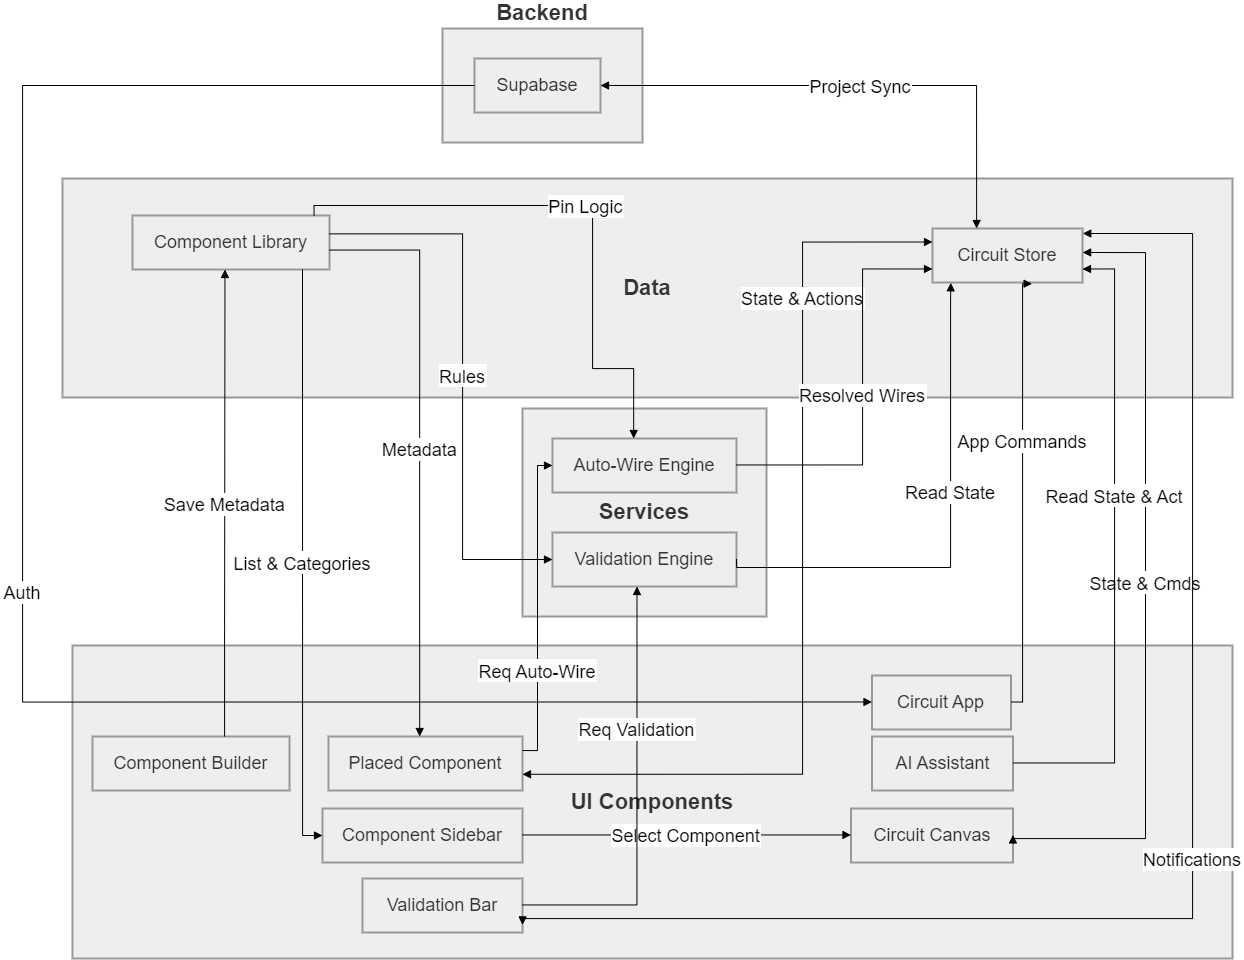

The diagram above was exported from draw.io. Its source (the exported page's mxGraphModel, read from the mxfile embedded in the PNG):
<mxGraphModel dx="2571" dy="1365" grid="1" gridSize="10" guides="1" tooltips="1" connect="1" arrows="1" fold="1" page="1" pageScale="1" pageWidth="850" pageHeight="1100" math="0" shadow="0">
  <root>
    <mxCell id="0" />
    <mxCell id="1" parent="0" />
    <mxCell id="tTVhuLI_nRo6OdKiXi6a-70" parent="1" style="whiteSpace=wrap;strokeWidth=2;fillColor=light-dark(#eeeeee,#1f2020);strokeColor=light-dark(#999999,#cccccc);fontColor=light-dark(#333333,#cccccc);fontFamily=Helvetica;fontSize=22;align=center;labelPosition=center;verticalLabelPosition=top;verticalAlign=bottom;fontStyle=1" value="Backend" vertex="1">
      <mxGeometry height="114" width="200" x="910" y="110" as="geometry" />
    </mxCell>
    <mxCell id="tTVhuLI_nRo6OdKiXi6a-71" parent="1" style="whiteSpace=wrap;strokeWidth=2;fillColor=light-dark(#eeeeee,#1f2020);strokeColor=light-dark(#999999,#cccccc);fontColor=light-dark(#333333,#cccccc);fontFamily=Helvetica;fontSize=22;fontStyle=1" value="Data" vertex="1">
      <mxGeometry height="219" width="1170" x="530" y="260" as="geometry" />
    </mxCell>
    <mxCell id="tTVhuLI_nRo6OdKiXi6a-72" parent="1" style="whiteSpace=wrap;strokeWidth=2;fillColor=light-dark(#eeeeee,#1f2020);strokeColor=light-dark(#999999,#cccccc);fontColor=light-dark(#333333,#cccccc);fontFamily=Helvetica;fontSize=22;fontStyle=1" value="Services" vertex="1">
      <mxGeometry height="208" width="244" x="990" y="490" as="geometry" />
    </mxCell>
    <mxCell id="tTVhuLI_nRo6OdKiXi6a-73" parent="1" style="whiteSpace=wrap;strokeWidth=2;fillColor=light-dark(#eeeeee,#1f2020);strokeColor=light-dark(#999999,#cccccc);fontColor=light-dark(#333333,#cccccc);fontFamily=Helvetica;fontSize=22;fontStyle=1" value="UI Components" vertex="1">
      <mxGeometry height="313" width="1160" x="540" y="727" as="geometry" />
    </mxCell>
    <mxCell id="tTVhuLI_nRo6OdKiXi6a-74" parent="1" style="whiteSpace=wrap;strokeWidth=2;fillColor=light-dark(#eeeeee,#1f2020);strokeColor=light-dark(#999999,#cccccc);fontColor=light-dark(#333333,#cccccc);fontFamily=Helvetica;fontSize=18;" value="Circuit App" vertex="1">
      <mxGeometry height="54" width="139" x="1339.5" y="757" as="geometry" />
    </mxCell>
    <mxCell id="tTVhuLI_nRo6OdKiXi6a-75" parent="1" style="whiteSpace=wrap;strokeWidth=2;fillColor=light-dark(#eeeeee,#1f2020);strokeColor=light-dark(#999999,#cccccc);fontColor=light-dark(#333333,#cccccc);fontFamily=Helvetica;fontSize=18;" value="Component Sidebar" vertex="1">
      <mxGeometry height="54" width="200" x="790" y="890" as="geometry" />
    </mxCell>
    <mxCell id="tTVhuLI_nRo6OdKiXi6a-76" parent="1" style="whiteSpace=wrap;strokeWidth=2;fillColor=light-dark(#eeeeee,#1f2020);strokeColor=light-dark(#999999,#cccccc);fontColor=light-dark(#333333,#cccccc);fontFamily=Helvetica;fontSize=18;" value="Circuit Canvas" vertex="1">
      <mxGeometry height="54" width="162" x="1318.5" y="890" as="geometry" />
    </mxCell>
    <mxCell id="tTVhuLI_nRo6OdKiXi6a-77" parent="1" style="whiteSpace=wrap;strokeWidth=2;fillColor=light-dark(#eeeeee,#1f2020);strokeColor=light-dark(#999999,#cccccc);fontColor=light-dark(#333333,#cccccc);fontFamily=Helvetica;fontSize=18;" value="Placed Component" vertex="1">
      <mxGeometry height="54" width="194" x="796" y="818" as="geometry" />
    </mxCell>
    <mxCell id="tTVhuLI_nRo6OdKiXi6a-78" parent="1" style="whiteSpace=wrap;strokeWidth=2;fillColor=light-dark(#eeeeee,#1f2020);strokeColor=light-dark(#999999,#cccccc);fontColor=light-dark(#333333,#cccccc);fontFamily=Helvetica;fontSize=18;" value="Validation Bar" vertex="1">
      <mxGeometry height="54" width="160" x="830" y="960" as="geometry" />
    </mxCell>
    <mxCell id="tTVhuLI_nRo6OdKiXi6a-79" parent="1" style="whiteSpace=wrap;strokeWidth=2;fillColor=light-dark(#eeeeee,#1f2020);strokeColor=light-dark(#999999,#cccccc);fontColor=light-dark(#333333,#cccccc);fontFamily=Helvetica;fontSize=18;" value="AI Assistant" vertex="1">
      <mxGeometry height="54" width="141" x="1339.5" y="818" as="geometry" />
    </mxCell>
    <mxCell id="tTVhuLI_nRo6OdKiXi6a-80" parent="1" style="whiteSpace=wrap;strokeWidth=2;fillColor=light-dark(#eeeeee,#1f2020);strokeColor=light-dark(#999999,#cccccc);fontColor=light-dark(#333333,#cccccc);fontFamily=Helvetica;fontSize=18;" value="Component Builder" vertex="1">
      <mxGeometry height="54" width="197" x="560" y="818" as="geometry" />
    </mxCell>
    <mxCell id="tTVhuLI_nRo6OdKiXi6a-81" parent="1" style="whiteSpace=wrap;strokeWidth=2;fillColor=light-dark(#eeeeee,#1f2020);strokeColor=light-dark(#999999,#cccccc);fontColor=light-dark(#333333,#cccccc);fontFamily=Helvetica;fontSize=18;" value="Validation Engine" vertex="1">
      <mxGeometry height="54" width="184" x="1020" y="614" as="geometry" />
    </mxCell>
    <mxCell id="tTVhuLI_nRo6OdKiXi6a-82" parent="1" style="whiteSpace=wrap;strokeWidth=2;fillColor=light-dark(#eeeeee,#1f2020);strokeColor=light-dark(#999999,#cccccc);fontColor=light-dark(#333333,#cccccc);fontFamily=Helvetica;fontSize=18;" value="Auto-Wire Engine" vertex="1">
      <mxGeometry height="54" width="184" x="1020" y="520" as="geometry" />
    </mxCell>
    <mxCell id="tTVhuLI_nRo6OdKiXi6a-83" parent="1" style="whiteSpace=wrap;strokeWidth=2;fillColor=light-dark(#eeeeee,#1f2020);strokeColor=light-dark(#999999,#cccccc);fontColor=light-dark(#333333,#cccccc);fontFamily=Helvetica;fontSize=18;" value="Circuit Store" vertex="1">
      <mxGeometry height="54" width="150" x="1400" y="310" as="geometry" />
    </mxCell>
    <mxCell id="tTVhuLI_nRo6OdKiXi6a-84" parent="1" style="whiteSpace=wrap;strokeWidth=2;fillColor=light-dark(#eeeeee,#1f2020);strokeColor=light-dark(#999999,#cccccc);fontColor=light-dark(#333333,#cccccc);fontFamily=Helvetica;fontSize=18;" value="Component Library" vertex="1">
      <mxGeometry height="54" width="197" x="600" y="297" as="geometry" />
    </mxCell>
    <mxCell id="tTVhuLI_nRo6OdKiXi6a-85" parent="1" style="whiteSpace=wrap;strokeWidth=2;fillColor=light-dark(#eeeeee,#1f2020);strokeColor=light-dark(#999999,#cccccc);fontColor=light-dark(#333333,#cccccc);fontFamily=Helvetica;fontSize=18;" value="Supabase" vertex="1">
      <mxGeometry height="54" width="126" x="942" y="140" as="geometry" />
    </mxCell>
    <mxCell id="tTVhuLI_nRo6OdKiXi6a-86" edge="1" parent="1" style="startArrow=none;endArrow=block;entryX=0;entryY=0.5;rounded=0;entryDx=0;entryDy=0;edgeStyle=orthogonalEdgeStyle;fontFamily=Helvetica;fontSize=18;" target="tTVhuLI_nRo6OdKiXi6a-75" value="List &amp; Categories">
      <mxGeometry relative="1" as="geometry">
        <Array as="points">
          <mxPoint x="770" y="351" />
          <mxPoint x="770" y="917" />
        </Array>
        <mxPoint x="770" y="351" as="sourcePoint" />
      </mxGeometry>
    </mxCell>
    <mxCell id="tTVhuLI_nRo6OdKiXi6a-87" edge="1" parent="1" source="tTVhuLI_nRo6OdKiXi6a-84" style="startArrow=none;endArrow=block;exitX=1;exitY=0.64;entryX=0.47;entryY=0;rounded=0;edgeStyle=orthogonalEdgeStyle;fontFamily=Helvetica;fontSize=18;" target="tTVhuLI_nRo6OdKiXi6a-77" value="Metadata">
      <mxGeometry relative="1" as="geometry" />
    </mxCell>
    <mxCell id="tTVhuLI_nRo6OdKiXi6a-88" edge="1" parent="1" source="tTVhuLI_nRo6OdKiXi6a-84" style="startArrow=none;endArrow=block;exitX=1;exitY=0.34;entryX=0;entryY=0.5;rounded=0;entryDx=0;entryDy=0;edgeStyle=orthogonalEdgeStyle;fontFamily=Helvetica;fontSize=18;" target="tTVhuLI_nRo6OdKiXi6a-81" value="Rules">
      <mxGeometry relative="1" as="geometry">
        <Array as="points">
          <mxPoint x="930" y="315" />
          <mxPoint x="930" y="641" />
        </Array>
      </mxGeometry>
    </mxCell>
    <mxCell id="tTVhuLI_nRo6OdKiXi6a-89" edge="1" parent="1" source="tTVhuLI_nRo6OdKiXi6a-84" style="startArrow=none;endArrow=block;exitX=0.93;exitY=-0.01;entryX=0.44;entryY=-0.01;rounded=0;edgeStyle=orthogonalEdgeStyle;fontFamily=Helvetica;fontSize=18;" target="tTVhuLI_nRo6OdKiXi6a-82" value="Pin Logic">
      <mxGeometry relative="1" as="geometry">
        <Array as="points">
          <mxPoint x="781" y="287" />
          <mxPoint x="1060" y="287" />
          <mxPoint x="1060" y="450" />
          <mxPoint x="1101" y="450" />
        </Array>
      </mxGeometry>
    </mxCell>
    <mxCell id="tTVhuLI_nRo6OdKiXi6a-90" edge="1" parent="1" source="tTVhuLI_nRo6OdKiXi6a-75" style="curved=1;startArrow=none;endArrow=block;exitX=1;exitY=0.49;entryX=0;entryY=0.49;rounded=0;fontFamily=Helvetica;fontSize=18;" target="tTVhuLI_nRo6OdKiXi6a-76" value="Select Component">
      <mxGeometry relative="1" as="geometry">
        <Array as="points" />
      </mxGeometry>
    </mxCell>
    <mxCell id="tTVhuLI_nRo6OdKiXi6a-91" edge="1" parent="1" source="tTVhuLI_nRo6OdKiXi6a-76" style="startArrow=block;endArrow=block;exitX=1;exitY=0.49;entryX=1.001;entryY=0.444;rounded=0;edgeStyle=orthogonalEdgeStyle;fontFamily=Helvetica;fontSize=18;entryDx=0;entryDy=0;entryPerimeter=0;" target="tTVhuLI_nRo6OdKiXi6a-83" value="State &amp; Cmds">
      <mxGeometry relative="1" as="geometry">
        <Array as="points">
          <mxPoint x="1480" y="920" />
          <mxPoint x="1613" y="920" />
          <mxPoint x="1613" y="334" />
        </Array>
      </mxGeometry>
    </mxCell>
    <mxCell id="tTVhuLI_nRo6OdKiXi6a-92" edge="1" parent="1" source="tTVhuLI_nRo6OdKiXi6a-77" style="startArrow=block;endArrow=block;exitX=1;exitY=0.7;entryX=0;entryY=0.25;rounded=0;edgeStyle=orthogonalEdgeStyle;fontFamily=Helvetica;fontSize=18;entryDx=0;entryDy=0;" target="tTVhuLI_nRo6OdKiXi6a-83" value="State &amp; Actions">
      <mxGeometry relative="1" x="0.6059" as="geometry">
        <mxPoint as="offset" />
        <Array as="points">
          <mxPoint x="1270" y="856" />
          <mxPoint x="1270" y="324" />
        </Array>
      </mxGeometry>
    </mxCell>
    <mxCell id="tTVhuLI_nRo6OdKiXi6a-93" edge="1" parent="1" source="tTVhuLI_nRo6OdKiXi6a-77" style="startArrow=none;endArrow=block;exitX=1;exitY=0.26;entryX=0;entryY=0.5;rounded=0;entryDx=0;entryDy=0;edgeStyle=orthogonalEdgeStyle;fontFamily=Helvetica;fontSize=18;" target="tTVhuLI_nRo6OdKiXi6a-82" value="Req Auto-Wire">
      <mxGeometry relative="1" x="-0.3836" as="geometry">
        <mxPoint y="1" as="offset" />
      </mxGeometry>
    </mxCell>
    <mxCell id="tTVhuLI_nRo6OdKiXi6a-94" edge="1" parent="1" source="tTVhuLI_nRo6OdKiXi6a-82" style="startArrow=none;endArrow=block;exitX=1;exitY=0.49;entryX=0;entryY=0.75;rounded=0;edgeStyle=orthogonalEdgeStyle;fontFamily=Helvetica;fontSize=18;entryDx=0;entryDy=0;" target="tTVhuLI_nRo6OdKiXi6a-83" value="Resolved Wires">
      <mxGeometry relative="1" as="geometry">
        <Array as="points">
          <mxPoint x="1330" y="547" />
          <mxPoint x="1330" y="350" />
        </Array>
      </mxGeometry>
    </mxCell>
    <mxCell id="tTVhuLI_nRo6OdKiXi6a-95" edge="1" parent="1" source="tTVhuLI_nRo6OdKiXi6a-78" style="startArrow=block;endArrow=block;exitX=1;exitY=0.86;entryX=1.001;entryY=0.086;rounded=0;edgeStyle=orthogonalEdgeStyle;fontFamily=Helvetica;fontSize=18;entryDx=0;entryDy=0;entryPerimeter=0;" target="tTVhuLI_nRo6OdKiXi6a-83" value="Notifications">
      <mxGeometry relative="1" as="geometry">
        <Array as="points">
          <mxPoint x="990" y="1000" />
          <mxPoint x="1660" y="1000" />
          <mxPoint x="1660" y="315" />
          <mxPoint x="1550" y="315" />
        </Array>
      </mxGeometry>
    </mxCell>
    <mxCell id="tTVhuLI_nRo6OdKiXi6a-96" edge="1" parent="1" source="tTVhuLI_nRo6OdKiXi6a-78" style="startArrow=none;endArrow=block;exitX=1;exitY=0.49;entryX=0.46;entryY=0.99;rounded=0;fontFamily=Helvetica;fontSize=18;edgeStyle=orthogonalEdgeStyle;" target="tTVhuLI_nRo6OdKiXi6a-81" value="Req Validation">
      <mxGeometry relative="1" x="0.3441" as="geometry">
        <mxPoint as="offset" />
      </mxGeometry>
    </mxCell>
    <mxCell id="tTVhuLI_nRo6OdKiXi6a-97" edge="1" parent="1" source="tTVhuLI_nRo6OdKiXi6a-81" style="startArrow=none;endArrow=block;exitX=1;exitY=0.49;entryX=0.122;entryY=1.006;rounded=0;edgeStyle=orthogonalEdgeStyle;fontFamily=Helvetica;fontSize=18;entryDx=0;entryDy=0;entryPerimeter=0;" target="tTVhuLI_nRo6OdKiXi6a-83" value="Read State">
      <mxGeometry relative="1" x="0.176" as="geometry">
        <mxPoint as="offset" />
        <Array as="points">
          <mxPoint x="1204" y="649" />
          <mxPoint x="1418" y="649" />
          <mxPoint x="1418" y="380" />
          <mxPoint x="1418" y="380" />
        </Array>
      </mxGeometry>
    </mxCell>
    <mxCell id="tTVhuLI_nRo6OdKiXi6a-99" edge="1" parent="1" source="tTVhuLI_nRo6OdKiXi6a-74" style="startArrow=none;endArrow=block;exitX=1;exitY=0.49;entryX=0.664;entryY=1.023;rounded=0;edgeStyle=orthogonalEdgeStyle;fontFamily=Helvetica;fontSize=18;entryDx=0;entryDy=0;entryPerimeter=0;" target="tTVhuLI_nRo6OdKiXi6a-83" value="App Commands">
      <mxGeometry relative="1" x="0.2435" as="geometry">
        <mxPoint as="offset" />
        <Array as="points">
          <mxPoint x="1490" y="784" />
          <mxPoint x="1490" y="365" />
        </Array>
      </mxGeometry>
    </mxCell>
    <mxCell id="tTVhuLI_nRo6OdKiXi6a-100" edge="1" parent="1" source="tTVhuLI_nRo6OdKiXi6a-79" style="startArrow=none;endArrow=block;exitX=1;exitY=0.49;entryX=1;entryY=0.75;rounded=0;edgeStyle=orthogonalEdgeStyle;fontFamily=Helvetica;fontSize=18;entryDx=0;entryDy=0;" target="tTVhuLI_nRo6OdKiXi6a-83" value="Read State &amp; Act">
      <mxGeometry relative="1" x="0.1768" as="geometry">
        <mxPoint as="offset" />
        <Array as="points">
          <mxPoint x="1582" y="844" />
          <mxPoint x="1582" y="351" />
        </Array>
      </mxGeometry>
    </mxCell>
    <mxCell id="tTVhuLI_nRo6OdKiXi6a-101" edge="1" parent="1" source="tTVhuLI_nRo6OdKiXi6a-80" style="startArrow=none;endArrow=block;entryX=0.47;entryY=0.99;rounded=0;edgeStyle=orthogonalEdgeStyle;fontFamily=Helvetica;fontSize=18;" target="tTVhuLI_nRo6OdKiXi6a-84" value="Save Metadata">
      <mxGeometry relative="1" as="geometry">
        <Array as="points">
          <mxPoint x="692" y="710" />
          <mxPoint x="692" y="710" />
        </Array>
        <mxPoint x="760" y="970" as="sourcePoint" />
      </mxGeometry>
    </mxCell>
    <mxCell id="tTVhuLI_nRo6OdKiXi6a-102" edge="1" parent="1" source="tTVhuLI_nRo6OdKiXi6a-85" style="startArrow=block;endArrow=block;exitX=1;exitY=0.5;entryX=0.29;entryY=-0.01;rounded=0;exitDx=0;exitDy=0;edgeStyle=orthogonalEdgeStyle;fontFamily=Helvetica;fontSize=18;" target="tTVhuLI_nRo6OdKiXi6a-83" value="Project Sync">
      <mxGeometry relative="1" as="geometry" />
    </mxCell>
    <mxCell id="tTVhuLI_nRo6OdKiXi6a-103" edge="1" parent="1" source="tTVhuLI_nRo6OdKiXi6a-85" style="startArrow=none;endArrow=block;exitX=0;exitY=0.5;entryX=0;entryY=0.49;rounded=0;exitDx=0;exitDy=0;edgeStyle=orthogonalEdgeStyle;fontFamily=Helvetica;fontSize=18;" target="tTVhuLI_nRo6OdKiXi6a-74" value="Auth">
      <mxGeometry relative="1" as="geometry">
        <Array as="points">
          <mxPoint x="490" y="167" />
          <mxPoint x="490" y="783" />
        </Array>
      </mxGeometry>
    </mxCell>
  </root>
</mxGraphModel>